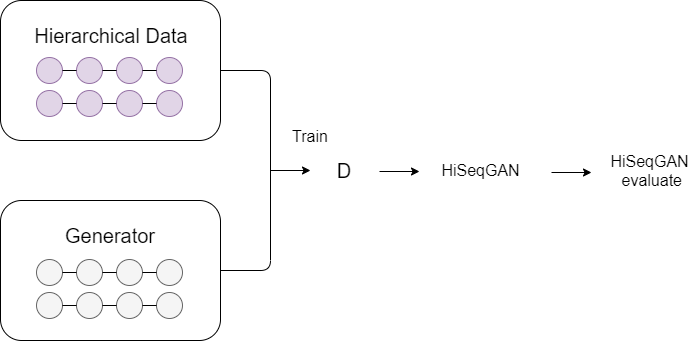

The diagram above was exported from draw.io. Its source (the exported page's mxGraphModel, read from the mxfile embedded in the PNG):
<mxGraphModel dx="1209" dy="554" grid="1" gridSize="10" guides="1" tooltips="1" connect="1" arrows="1" fold="1" page="1" pageScale="1" pageWidth="827" pageHeight="1169" math="0" shadow="0">
  <root>
    <mxCell id="0" />
    <mxCell id="1" parent="0" />
    <mxCell id="oFyjd2TTdy6BU0nZfrkY-1" value="" style="rounded=1;whiteSpace=wrap;html=1;" vertex="1" parent="1">
      <mxGeometry x="90" y="170" width="220" height="140" as="geometry" />
    </mxCell>
    <mxCell id="oFyjd2TTdy6BU0nZfrkY-2" value="" style="rounded=1;whiteSpace=wrap;html=1;" vertex="1" parent="1">
      <mxGeometry x="90" y="370" width="220" height="140" as="geometry" />
    </mxCell>
    <mxCell id="oFyjd2TTdy6BU0nZfrkY-3" value="" style="endArrow=none;html=1;entryX=1;entryY=0.5;entryDx=0;entryDy=0;exitX=1;exitY=0.5;exitDx=0;exitDy=0;" edge="1" parent="1" source="oFyjd2TTdy6BU0nZfrkY-2" target="oFyjd2TTdy6BU0nZfrkY-1">
      <mxGeometry width="50" height="50" relative="1" as="geometry">
        <mxPoint x="390" y="430" as="sourcePoint" />
        <mxPoint x="440" y="380" as="targetPoint" />
        <Array as="points">
          <mxPoint x="360" y="440" />
          <mxPoint x="360" y="240" />
        </Array>
      </mxGeometry>
    </mxCell>
    <mxCell id="oFyjd2TTdy6BU0nZfrkY-4" value="" style="endArrow=classic;html=1;" edge="1" parent="1">
      <mxGeometry width="50" height="50" relative="1" as="geometry">
        <mxPoint x="360" y="340" as="sourcePoint" />
        <mxPoint x="400" y="340" as="targetPoint" />
      </mxGeometry>
    </mxCell>
    <mxCell id="oFyjd2TTdy6BU0nZfrkY-5" value="&lt;font style=&quot;font-size: 16px&quot;&gt;Train&lt;/font&gt;" style="text;html=1;strokeColor=none;fillColor=none;align=center;verticalAlign=middle;whiteSpace=wrap;rounded=0;" vertex="1" parent="1">
      <mxGeometry x="380" y="296" width="40" height="20" as="geometry" />
    </mxCell>
    <mxCell id="oFyjd2TTdy6BU0nZfrkY-6" value="&lt;font style=&quot;font-size: 20px&quot;&gt;D&lt;/font&gt;" style="text;html=1;strokeColor=none;fillColor=none;align=center;verticalAlign=middle;whiteSpace=wrap;rounded=0;dashed=1;" vertex="1" parent="1">
      <mxGeometry x="414" y="330" width="40" height="20" as="geometry" />
    </mxCell>
    <mxCell id="oFyjd2TTdy6BU0nZfrkY-7" value="&lt;font style=&quot;font-size: 20px&quot;&gt;Hierarchical Data&lt;/font&gt;" style="text;html=1;strokeColor=none;fillColor=none;align=center;verticalAlign=middle;whiteSpace=wrap;rounded=0;dashed=1;" vertex="1" parent="1">
      <mxGeometry x="111" y="195" width="180" height="20" as="geometry" />
    </mxCell>
    <mxCell id="oFyjd2TTdy6BU0nZfrkY-8" value="&lt;span style=&quot;font-size: 20px&quot;&gt;Generator&lt;/span&gt;" style="text;html=1;strokeColor=none;fillColor=none;align=center;verticalAlign=middle;whiteSpace=wrap;rounded=0;dashed=1;" vertex="1" parent="1">
      <mxGeometry x="110" y="395" width="180" height="20" as="geometry" />
    </mxCell>
    <mxCell id="oFyjd2TTdy6BU0nZfrkY-9" value="" style="ellipse;whiteSpace=wrap;html=1;aspect=fixed;fillColor=#e1d5e7;strokeColor=#9673a6;" vertex="1" parent="1">
      <mxGeometry x="126" y="227" width="26" height="26" as="geometry" />
    </mxCell>
    <mxCell id="oFyjd2TTdy6BU0nZfrkY-10" value="" style="ellipse;whiteSpace=wrap;html=1;aspect=fixed;fillColor=#e1d5e7;strokeColor=#9673a6;" vertex="1" parent="1">
      <mxGeometry x="166" y="227" width="26" height="26" as="geometry" />
    </mxCell>
    <mxCell id="oFyjd2TTdy6BU0nZfrkY-11" value="" style="ellipse;whiteSpace=wrap;html=1;aspect=fixed;fillColor=#e1d5e7;strokeColor=#9673a6;" vertex="1" parent="1">
      <mxGeometry x="206" y="227" width="26" height="26" as="geometry" />
    </mxCell>
    <mxCell id="oFyjd2TTdy6BU0nZfrkY-12" value="" style="ellipse;whiteSpace=wrap;html=1;aspect=fixed;fillColor=#e1d5e7;strokeColor=#9673a6;" vertex="1" parent="1">
      <mxGeometry x="246" y="227" width="26" height="26" as="geometry" />
    </mxCell>
    <mxCell id="oFyjd2TTdy6BU0nZfrkY-13" value="" style="endArrow=none;html=1;exitX=1;exitY=0.5;exitDx=0;exitDy=0;entryX=0;entryY=0.5;entryDx=0;entryDy=0;" edge="1" parent="1" source="oFyjd2TTdy6BU0nZfrkY-9" target="oFyjd2TTdy6BU0nZfrkY-10">
      <mxGeometry width="50" height="50" relative="1" as="geometry">
        <mxPoint x="106" y="237" as="sourcePoint" />
        <mxPoint x="156" y="187" as="targetPoint" />
      </mxGeometry>
    </mxCell>
    <mxCell id="oFyjd2TTdy6BU0nZfrkY-14" value="" style="endArrow=none;html=1;exitX=1;exitY=0.5;exitDx=0;exitDy=0;entryX=0;entryY=0.5;entryDx=0;entryDy=0;" edge="1" parent="1" source="oFyjd2TTdy6BU0nZfrkY-10" target="oFyjd2TTdy6BU0nZfrkY-11">
      <mxGeometry width="50" height="50" relative="1" as="geometry">
        <mxPoint x="106" y="237" as="sourcePoint" />
        <mxPoint x="156" y="187" as="targetPoint" />
      </mxGeometry>
    </mxCell>
    <mxCell id="oFyjd2TTdy6BU0nZfrkY-15" value="" style="endArrow=none;html=1;exitX=1;exitY=0.5;exitDx=0;exitDy=0;entryX=0;entryY=0.5;entryDx=0;entryDy=0;" edge="1" parent="1" source="oFyjd2TTdy6BU0nZfrkY-11" target="oFyjd2TTdy6BU0nZfrkY-12">
      <mxGeometry width="50" height="50" relative="1" as="geometry">
        <mxPoint x="106" y="237" as="sourcePoint" />
        <mxPoint x="156" y="187" as="targetPoint" />
      </mxGeometry>
    </mxCell>
    <mxCell id="oFyjd2TTdy6BU0nZfrkY-16" value="" style="ellipse;whiteSpace=wrap;html=1;aspect=fixed;fillColor=#e1d5e7;strokeColor=#9673a6;" vertex="1" parent="1">
      <mxGeometry x="126" y="260" width="26" height="26" as="geometry" />
    </mxCell>
    <mxCell id="oFyjd2TTdy6BU0nZfrkY-17" value="" style="ellipse;whiteSpace=wrap;html=1;aspect=fixed;fillColor=#e1d5e7;strokeColor=#9673a6;" vertex="1" parent="1">
      <mxGeometry x="166" y="260" width="26" height="26" as="geometry" />
    </mxCell>
    <mxCell id="oFyjd2TTdy6BU0nZfrkY-18" value="" style="ellipse;whiteSpace=wrap;html=1;aspect=fixed;fillColor=#e1d5e7;strokeColor=#9673a6;" vertex="1" parent="1">
      <mxGeometry x="206" y="260" width="26" height="26" as="geometry" />
    </mxCell>
    <mxCell id="oFyjd2TTdy6BU0nZfrkY-19" value="" style="ellipse;whiteSpace=wrap;html=1;aspect=fixed;fillColor=#e1d5e7;strokeColor=#9673a6;" vertex="1" parent="1">
      <mxGeometry x="246" y="260" width="26" height="26" as="geometry" />
    </mxCell>
    <mxCell id="oFyjd2TTdy6BU0nZfrkY-20" value="" style="endArrow=none;html=1;exitX=1;exitY=0.5;exitDx=0;exitDy=0;entryX=0;entryY=0.5;entryDx=0;entryDy=0;" edge="1" parent="1" source="oFyjd2TTdy6BU0nZfrkY-16" target="oFyjd2TTdy6BU0nZfrkY-17">
      <mxGeometry width="50" height="50" relative="1" as="geometry">
        <mxPoint x="106" y="270" as="sourcePoint" />
        <mxPoint x="156" y="220" as="targetPoint" />
      </mxGeometry>
    </mxCell>
    <mxCell id="oFyjd2TTdy6BU0nZfrkY-21" value="" style="endArrow=none;html=1;exitX=1;exitY=0.5;exitDx=0;exitDy=0;entryX=0;entryY=0.5;entryDx=0;entryDy=0;" edge="1" parent="1" source="oFyjd2TTdy6BU0nZfrkY-17" target="oFyjd2TTdy6BU0nZfrkY-18">
      <mxGeometry width="50" height="50" relative="1" as="geometry">
        <mxPoint x="106" y="270" as="sourcePoint" />
        <mxPoint x="156" y="220" as="targetPoint" />
      </mxGeometry>
    </mxCell>
    <mxCell id="oFyjd2TTdy6BU0nZfrkY-22" value="" style="endArrow=none;html=1;exitX=1;exitY=0.5;exitDx=0;exitDy=0;entryX=0;entryY=0.5;entryDx=0;entryDy=0;" edge="1" parent="1" source="oFyjd2TTdy6BU0nZfrkY-18" target="oFyjd2TTdy6BU0nZfrkY-19">
      <mxGeometry width="50" height="50" relative="1" as="geometry">
        <mxPoint x="106" y="270" as="sourcePoint" />
        <mxPoint x="156" y="220" as="targetPoint" />
      </mxGeometry>
    </mxCell>
    <mxCell id="oFyjd2TTdy6BU0nZfrkY-23" value="" style="ellipse;whiteSpace=wrap;html=1;aspect=fixed;fillColor=#f5f5f5;strokeColor=#666666;fontColor=#333333;" vertex="1" parent="1">
      <mxGeometry x="126" y="429" width="26" height="26" as="geometry" />
    </mxCell>
    <mxCell id="oFyjd2TTdy6BU0nZfrkY-24" value="" style="ellipse;whiteSpace=wrap;html=1;aspect=fixed;fillColor=#f5f5f5;strokeColor=#666666;fontColor=#333333;" vertex="1" parent="1">
      <mxGeometry x="166" y="429" width="26" height="26" as="geometry" />
    </mxCell>
    <mxCell id="oFyjd2TTdy6BU0nZfrkY-25" value="" style="ellipse;whiteSpace=wrap;html=1;aspect=fixed;fillColor=#f5f5f5;strokeColor=#666666;fontColor=#333333;" vertex="1" parent="1">
      <mxGeometry x="206" y="429" width="26" height="26" as="geometry" />
    </mxCell>
    <mxCell id="oFyjd2TTdy6BU0nZfrkY-26" value="" style="ellipse;whiteSpace=wrap;html=1;aspect=fixed;fillColor=#f5f5f5;strokeColor=#666666;fontColor=#333333;" vertex="1" parent="1">
      <mxGeometry x="246" y="429" width="26" height="26" as="geometry" />
    </mxCell>
    <mxCell id="oFyjd2TTdy6BU0nZfrkY-27" value="" style="endArrow=none;html=1;exitX=1;exitY=0.5;exitDx=0;exitDy=0;entryX=0;entryY=0.5;entryDx=0;entryDy=0;" edge="1" parent="1" source="oFyjd2TTdy6BU0nZfrkY-23" target="oFyjd2TTdy6BU0nZfrkY-24">
      <mxGeometry width="50" height="50" relative="1" as="geometry">
        <mxPoint x="106" y="439" as="sourcePoint" />
        <mxPoint x="156" y="389" as="targetPoint" />
      </mxGeometry>
    </mxCell>
    <mxCell id="oFyjd2TTdy6BU0nZfrkY-28" value="" style="endArrow=none;html=1;exitX=1;exitY=0.5;exitDx=0;exitDy=0;entryX=0;entryY=0.5;entryDx=0;entryDy=0;" edge="1" parent="1" source="oFyjd2TTdy6BU0nZfrkY-24" target="oFyjd2TTdy6BU0nZfrkY-25">
      <mxGeometry width="50" height="50" relative="1" as="geometry">
        <mxPoint x="106" y="439" as="sourcePoint" />
        <mxPoint x="156" y="389" as="targetPoint" />
      </mxGeometry>
    </mxCell>
    <mxCell id="oFyjd2TTdy6BU0nZfrkY-29" value="" style="endArrow=none;html=1;exitX=1;exitY=0.5;exitDx=0;exitDy=0;entryX=0;entryY=0.5;entryDx=0;entryDy=0;" edge="1" parent="1" source="oFyjd2TTdy6BU0nZfrkY-25" target="oFyjd2TTdy6BU0nZfrkY-26">
      <mxGeometry width="50" height="50" relative="1" as="geometry">
        <mxPoint x="106" y="439" as="sourcePoint" />
        <mxPoint x="156" y="389" as="targetPoint" />
      </mxGeometry>
    </mxCell>
    <mxCell id="oFyjd2TTdy6BU0nZfrkY-30" value="" style="ellipse;whiteSpace=wrap;html=1;aspect=fixed;fillColor=#f5f5f5;strokeColor=#666666;fontColor=#333333;" vertex="1" parent="1">
      <mxGeometry x="126" y="462" width="26" height="26" as="geometry" />
    </mxCell>
    <mxCell id="oFyjd2TTdy6BU0nZfrkY-31" value="" style="ellipse;whiteSpace=wrap;html=1;aspect=fixed;fillColor=#f5f5f5;strokeColor=#666666;fontColor=#333333;" vertex="1" parent="1">
      <mxGeometry x="166" y="462" width="26" height="26" as="geometry" />
    </mxCell>
    <mxCell id="oFyjd2TTdy6BU0nZfrkY-32" value="" style="ellipse;whiteSpace=wrap;html=1;aspect=fixed;fillColor=#f5f5f5;strokeColor=#666666;fontColor=#333333;" vertex="1" parent="1">
      <mxGeometry x="206" y="462" width="26" height="26" as="geometry" />
    </mxCell>
    <mxCell id="oFyjd2TTdy6BU0nZfrkY-33" value="" style="ellipse;whiteSpace=wrap;html=1;aspect=fixed;fillColor=#f5f5f5;strokeColor=#666666;fontColor=#333333;" vertex="1" parent="1">
      <mxGeometry x="246" y="462" width="26" height="26" as="geometry" />
    </mxCell>
    <mxCell id="oFyjd2TTdy6BU0nZfrkY-34" value="" style="endArrow=none;html=1;exitX=1;exitY=0.5;exitDx=0;exitDy=0;entryX=0;entryY=0.5;entryDx=0;entryDy=0;" edge="1" parent="1" source="oFyjd2TTdy6BU0nZfrkY-30" target="oFyjd2TTdy6BU0nZfrkY-31">
      <mxGeometry width="50" height="50" relative="1" as="geometry">
        <mxPoint x="106" y="472" as="sourcePoint" />
        <mxPoint x="156" y="422" as="targetPoint" />
      </mxGeometry>
    </mxCell>
    <mxCell id="oFyjd2TTdy6BU0nZfrkY-35" value="" style="endArrow=none;html=1;exitX=1;exitY=0.5;exitDx=0;exitDy=0;entryX=0;entryY=0.5;entryDx=0;entryDy=0;" edge="1" parent="1" source="oFyjd2TTdy6BU0nZfrkY-31" target="oFyjd2TTdy6BU0nZfrkY-32">
      <mxGeometry width="50" height="50" relative="1" as="geometry">
        <mxPoint x="106" y="472" as="sourcePoint" />
        <mxPoint x="156" y="422" as="targetPoint" />
      </mxGeometry>
    </mxCell>
    <mxCell id="oFyjd2TTdy6BU0nZfrkY-36" value="" style="endArrow=none;html=1;exitX=1;exitY=0.5;exitDx=0;exitDy=0;entryX=0;entryY=0.5;entryDx=0;entryDy=0;" edge="1" parent="1" source="oFyjd2TTdy6BU0nZfrkY-32" target="oFyjd2TTdy6BU0nZfrkY-33">
      <mxGeometry width="50" height="50" relative="1" as="geometry">
        <mxPoint x="106" y="472" as="sourcePoint" />
        <mxPoint x="156" y="422" as="targetPoint" />
      </mxGeometry>
    </mxCell>
    <mxCell id="oFyjd2TTdy6BU0nZfrkY-37" value="" style="endArrow=classic;html=1;" edge="1" parent="1">
      <mxGeometry width="50" height="50" relative="1" as="geometry">
        <mxPoint x="469" y="341" as="sourcePoint" />
        <mxPoint x="509" y="341" as="targetPoint" />
      </mxGeometry>
    </mxCell>
    <mxCell id="oFyjd2TTdy6BU0nZfrkY-38" value="&lt;font style=&quot;font-size: 16px&quot;&gt;HiSeqGAN&lt;/font&gt;" style="text;html=1;strokeColor=none;fillColor=none;align=center;verticalAlign=middle;whiteSpace=wrap;rounded=0;" vertex="1" parent="1">
      <mxGeometry x="551" y="330" width="39" height="20" as="geometry" />
    </mxCell>
    <mxCell id="oFyjd2TTdy6BU0nZfrkY-39" value="" style="endArrow=classic;html=1;" edge="1" parent="1">
      <mxGeometry width="50" height="50" relative="1" as="geometry">
        <mxPoint x="641" y="342" as="sourcePoint" />
        <mxPoint x="681" y="342" as="targetPoint" />
      </mxGeometry>
    </mxCell>
    <mxCell id="oFyjd2TTdy6BU0nZfrkY-40" value="&lt;span style=&quot;font-size: 16px&quot;&gt;HiSeqGAN&lt;br&gt;&lt;/span&gt;&lt;span style=&quot;font-size: 16px&quot;&gt;&amp;nbsp;evaluate&lt;/span&gt;" style="text;html=1;strokeColor=none;fillColor=none;align=center;verticalAlign=middle;whiteSpace=wrap;rounded=0;" vertex="1" parent="1">
      <mxGeometry x="719" y="330" width="41" height="20" as="geometry" />
    </mxCell>
  </root>
</mxGraphModel>